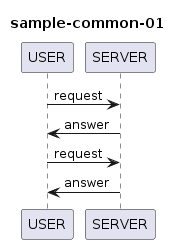

The diagram above was rendered by PlantUML. Its source (embedded in the PNG):
@startuml
title sample-01

participant "USER"
participant "SERVER"

USER -> SERVER: request
SERVER->USER: answer

title sample-common-01

participant "USER"
participant "SERVER"

USER -> SERVER: request
SERVER->USER: answer
@enduml